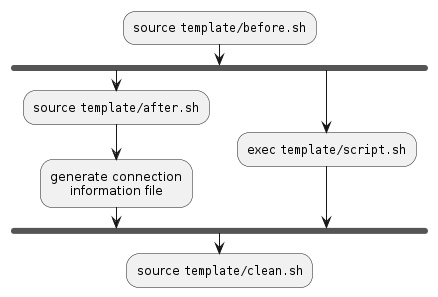

The diagram above was rendered by PlantUML. Its source (embedded in the PNG):
@startuml
skinparam defaultTextAlignment center
:source ""template/before.sh"";
fork
  :source ""template/after.sh"";
  :generate connection
  information file;
fork again
  :exec ""template/script.sh"";
end fork
:source ""template/clean.sh"";
@enduml